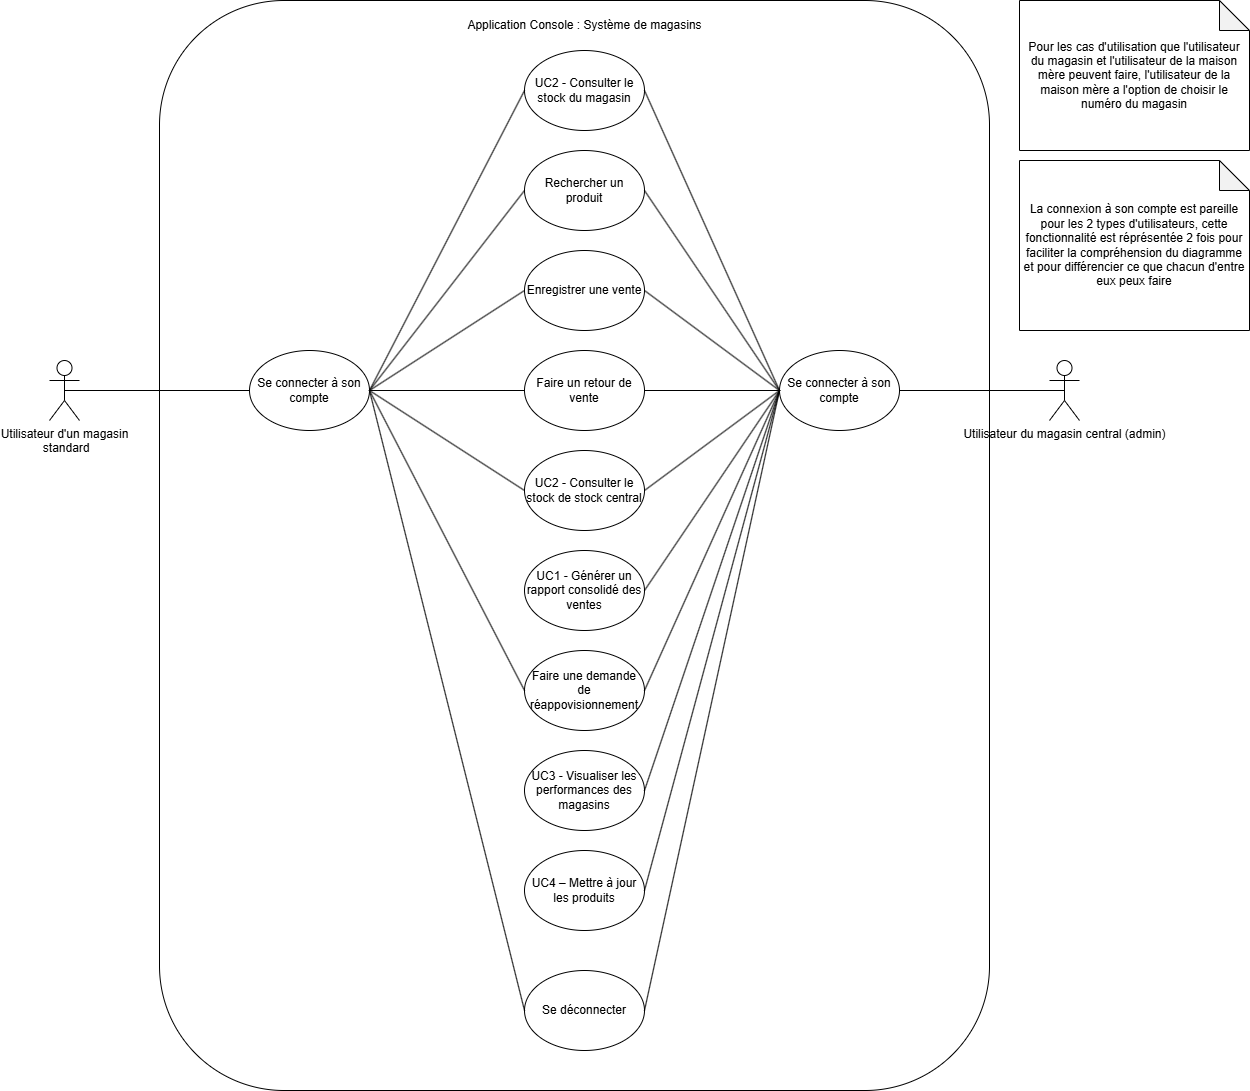

The diagram above was exported from draw.io. Its source (the exported page's mxGraphModel, read from the mxfile embedded in the PNG):
<mxGraphModel dx="3229" dy="1081" grid="1" gridSize="10" guides="1" tooltips="1" connect="1" arrows="1" fold="1" page="1" pageScale="1" pageWidth="850" pageHeight="1100" math="0" shadow="0">
  <root>
    <mxCell id="0" />
    <mxCell id="1" parent="0" />
    <mxCell id="etN0elWksDqBeQhYdpG8-1" value="Utilisateur d'un magasin&lt;div&gt;&amp;nbsp;standard&lt;/div&gt;" style="shape=umlActor;verticalLabelPosition=bottom;verticalAlign=top;html=1;outlineConnect=0;" parent="1" vertex="1">
      <mxGeometry x="-120" y="480" width="30" height="60" as="geometry" />
    </mxCell>
    <mxCell id="etN0elWksDqBeQhYdpG8-2" value="" style="rounded=1;whiteSpace=wrap;html=1;" parent="1" vertex="1">
      <mxGeometry x="-10" y="120" width="830" height="1090" as="geometry" />
    </mxCell>
    <mxCell id="etN0elWksDqBeQhYdpG8-3" value="Application Console : Système de magasins" style="text;html=1;align=center;verticalAlign=middle;resizable=0;points=[];autosize=1;strokeColor=none;fillColor=none;" parent="1" vertex="1">
      <mxGeometry x="285" y="130" width="260" height="30" as="geometry" />
    </mxCell>
    <mxCell id="etN0elWksDqBeQhYdpG8-4" value="UC2 - Consulter le stock du magasin" style="ellipse;whiteSpace=wrap;html=1;" parent="1" vertex="1">
      <mxGeometry x="355" y="170" width="120" height="80" as="geometry" />
    </mxCell>
    <mxCell id="etN0elWksDqBeQhYdpG8-5" value="Rechercher un produit" style="ellipse;whiteSpace=wrap;html=1;" parent="1" vertex="1">
      <mxGeometry x="355" y="270" width="120" height="80" as="geometry" />
    </mxCell>
    <mxCell id="etN0elWksDqBeQhYdpG8-6" value="Enregistrer une vente" style="ellipse;whiteSpace=wrap;html=1;" parent="1" vertex="1">
      <mxGeometry x="355" y="370" width="120" height="80" as="geometry" />
    </mxCell>
    <mxCell id="etN0elWksDqBeQhYdpG8-7" value="Faire un retour de vente" style="ellipse;whiteSpace=wrap;html=1;" parent="1" vertex="1">
      <mxGeometry x="355" y="470" width="120" height="80" as="geometry" />
    </mxCell>
    <mxCell id="W-3uddpR0ci4YLRUDfYL-1" value="UC2 - Consulter le stock de stock central" style="ellipse;whiteSpace=wrap;html=1;" parent="1" vertex="1">
      <mxGeometry x="355" y="570" width="120" height="80" as="geometry" />
    </mxCell>
    <mxCell id="W-3uddpR0ci4YLRUDfYL-4" value="Faire une demande de réappovisionnement" style="ellipse;whiteSpace=wrap;html=1;" parent="1" vertex="1">
      <mxGeometry x="355" y="770" width="120" height="80" as="geometry" />
    </mxCell>
    <mxCell id="W-3uddpR0ci4YLRUDfYL-6" value="Utilisateur du magasin central (admin)" style="shape=umlActor;verticalLabelPosition=bottom;verticalAlign=top;html=1;outlineConnect=0;" parent="1" vertex="1">
      <mxGeometry x="880" y="480" width="30" height="60" as="geometry" />
    </mxCell>
    <mxCell id="W-3uddpR0ci4YLRUDfYL-12" value="UC1 - Générer un rapport consolidé des ventes" style="ellipse;whiteSpace=wrap;html=1;" parent="1" vertex="1">
      <mxGeometry x="355" y="670" width="120" height="80" as="geometry" />
    </mxCell>
    <mxCell id="W-3uddpR0ci4YLRUDfYL-13" value="UC3 - Visualiser les performances des magasins" style="ellipse;whiteSpace=wrap;html=1;" parent="1" vertex="1">
      <mxGeometry x="355" y="870" width="120" height="80" as="geometry" />
    </mxCell>
    <mxCell id="W-3uddpR0ci4YLRUDfYL-16" value="Pour les cas d'utilisation que l'utilisateur du magasin et l'utilisateur de la maison mère peuvent faire, l'utilisateur de la maison mère a l'option de choisir le numéro du magasin" style="shape=note;whiteSpace=wrap;html=1;backgroundOutline=1;darkOpacity=0.05;" parent="1" vertex="1">
      <mxGeometry x="850" y="120" width="230" height="150" as="geometry" />
    </mxCell>
    <mxCell id="6VOCwua6ZMwWGHD-rE0T-1" value="UC4 – Mettre à jour les produits" style="ellipse;whiteSpace=wrap;html=1;" parent="1" vertex="1">
      <mxGeometry x="355" y="970" width="120" height="80" as="geometry" />
    </mxCell>
    <mxCell id="VBgYRKV1DrC2aMrH_kYI-4" value="Se connecter à son compte" style="ellipse;whiteSpace=wrap;html=1;" vertex="1" parent="1">
      <mxGeometry x="610" y="470" width="120" height="80" as="geometry" />
    </mxCell>
    <mxCell id="VBgYRKV1DrC2aMrH_kYI-5" value="Se connecter à son compte" style="ellipse;whiteSpace=wrap;html=1;" vertex="1" parent="1">
      <mxGeometry x="80" y="470" width="120" height="80" as="geometry" />
    </mxCell>
    <mxCell id="VBgYRKV1DrC2aMrH_kYI-6" value="Se déconnecter" style="ellipse;whiteSpace=wrap;html=1;" vertex="1" parent="1">
      <mxGeometry x="355" y="1090" width="120" height="80" as="geometry" />
    </mxCell>
    <mxCell id="VBgYRKV1DrC2aMrH_kYI-7" value="" style="endArrow=none;html=1;rounded=0;entryX=0;entryY=0.5;entryDx=0;entryDy=0;exitX=0.5;exitY=0.5;exitDx=0;exitDy=0;exitPerimeter=0;" edge="1" parent="1" source="etN0elWksDqBeQhYdpG8-1" target="VBgYRKV1DrC2aMrH_kYI-5">
      <mxGeometry width="50" height="50" relative="1" as="geometry">
        <mxPoint x="-130" y="590" as="sourcePoint" />
        <mxPoint x="-80" y="540" as="targetPoint" />
      </mxGeometry>
    </mxCell>
    <mxCell id="VBgYRKV1DrC2aMrH_kYI-8" value="" style="endArrow=none;html=1;rounded=0;entryX=0.5;entryY=0.5;entryDx=0;entryDy=0;entryPerimeter=0;exitX=1;exitY=0.5;exitDx=0;exitDy=0;" edge="1" parent="1" source="VBgYRKV1DrC2aMrH_kYI-4" target="W-3uddpR0ci4YLRUDfYL-6">
      <mxGeometry width="50" height="50" relative="1" as="geometry">
        <mxPoint x="920" y="480" as="sourcePoint" />
        <mxPoint x="970" y="430" as="targetPoint" />
      </mxGeometry>
    </mxCell>
    <mxCell id="VBgYRKV1DrC2aMrH_kYI-9" value="La connexion à son compte est pareille pour les 2 types d'utilisateurs, cette fonctionnalité est réprésentée 2 fois pour faciliter la compréhension du diagramme et pour différencier ce que chacun d'entre eux peux faire" style="shape=note;whiteSpace=wrap;html=1;backgroundOutline=1;darkOpacity=0.05;" vertex="1" parent="1">
      <mxGeometry x="850" y="280" width="230" height="170" as="geometry" />
    </mxCell>
    <mxCell id="VBgYRKV1DrC2aMrH_kYI-10" value="" style="endArrow=none;html=1;rounded=0;entryX=1;entryY=0.5;entryDx=0;entryDy=0;exitX=0;exitY=0.5;exitDx=0;exitDy=0;" edge="1" parent="1" source="VBgYRKV1DrC2aMrH_kYI-6" target="VBgYRKV1DrC2aMrH_kYI-5">
      <mxGeometry width="50" height="50" relative="1" as="geometry">
        <mxPoint x="250" y="540" as="sourcePoint" />
        <mxPoint x="300" y="490" as="targetPoint" />
      </mxGeometry>
    </mxCell>
    <mxCell id="VBgYRKV1DrC2aMrH_kYI-11" value="" style="endArrow=none;html=1;rounded=0;entryX=0;entryY=0.5;entryDx=0;entryDy=0;exitX=1;exitY=0.5;exitDx=0;exitDy=0;" edge="1" parent="1" source="VBgYRKV1DrC2aMrH_kYI-5" target="etN0elWksDqBeQhYdpG8-4">
      <mxGeometry width="50" height="50" relative="1" as="geometry">
        <mxPoint x="-130" y="390" as="sourcePoint" />
        <mxPoint x="-80" y="340" as="targetPoint" />
      </mxGeometry>
    </mxCell>
    <mxCell id="VBgYRKV1DrC2aMrH_kYI-12" value="" style="endArrow=none;html=1;rounded=0;entryX=0;entryY=0.5;entryDx=0;entryDy=0;exitX=1;exitY=0.5;exitDx=0;exitDy=0;" edge="1" parent="1" source="VBgYRKV1DrC2aMrH_kYI-5" target="etN0elWksDqBeQhYdpG8-5">
      <mxGeometry width="50" height="50" relative="1" as="geometry">
        <mxPoint x="-270" y="750" as="sourcePoint" />
        <mxPoint x="-220" y="700" as="targetPoint" />
      </mxGeometry>
    </mxCell>
    <mxCell id="VBgYRKV1DrC2aMrH_kYI-13" value="" style="endArrow=none;html=1;rounded=0;entryX=0;entryY=0.5;entryDx=0;entryDy=0;exitX=1;exitY=0.5;exitDx=0;exitDy=0;" edge="1" parent="1" source="VBgYRKV1DrC2aMrH_kYI-5" target="etN0elWksDqBeQhYdpG8-6">
      <mxGeometry width="50" height="50" relative="1" as="geometry">
        <mxPoint x="-390" y="820" as="sourcePoint" />
        <mxPoint x="-340" y="770" as="targetPoint" />
      </mxGeometry>
    </mxCell>
    <mxCell id="VBgYRKV1DrC2aMrH_kYI-14" value="" style="endArrow=none;html=1;rounded=0;entryX=0;entryY=0.5;entryDx=0;entryDy=0;exitX=1;exitY=0.5;exitDx=0;exitDy=0;" edge="1" parent="1" source="VBgYRKV1DrC2aMrH_kYI-5" target="etN0elWksDqBeQhYdpG8-7">
      <mxGeometry width="50" height="50" relative="1" as="geometry">
        <mxPoint x="-180" y="760" as="sourcePoint" />
        <mxPoint x="-130" y="710" as="targetPoint" />
      </mxGeometry>
    </mxCell>
    <mxCell id="VBgYRKV1DrC2aMrH_kYI-15" value="" style="endArrow=none;html=1;rounded=0;entryX=0;entryY=0.5;entryDx=0;entryDy=0;exitX=1;exitY=0.5;exitDx=0;exitDy=0;" edge="1" parent="1" source="VBgYRKV1DrC2aMrH_kYI-5" target="W-3uddpR0ci4YLRUDfYL-1">
      <mxGeometry width="50" height="50" relative="1" as="geometry">
        <mxPoint x="-210" y="710" as="sourcePoint" />
        <mxPoint x="-160" y="660" as="targetPoint" />
      </mxGeometry>
    </mxCell>
    <mxCell id="VBgYRKV1DrC2aMrH_kYI-16" value="" style="endArrow=none;html=1;rounded=0;entryX=0;entryY=0.5;entryDx=0;entryDy=0;exitX=1;exitY=0.5;exitDx=0;exitDy=0;" edge="1" parent="1" source="VBgYRKV1DrC2aMrH_kYI-5" target="W-3uddpR0ci4YLRUDfYL-4">
      <mxGeometry width="50" height="50" relative="1" as="geometry">
        <mxPoint x="-180" y="760" as="sourcePoint" />
        <mxPoint x="-130" y="710" as="targetPoint" />
      </mxGeometry>
    </mxCell>
    <mxCell id="VBgYRKV1DrC2aMrH_kYI-17" value="" style="endArrow=none;html=1;rounded=0;entryX=0;entryY=0.5;entryDx=0;entryDy=0;exitX=1;exitY=0.5;exitDx=0;exitDy=0;" edge="1" parent="1" source="etN0elWksDqBeQhYdpG8-4" target="VBgYRKV1DrC2aMrH_kYI-4">
      <mxGeometry width="50" height="50" relative="1" as="geometry">
        <mxPoint x="-250" y="790" as="sourcePoint" />
        <mxPoint x="-200" y="740" as="targetPoint" />
      </mxGeometry>
    </mxCell>
    <mxCell id="VBgYRKV1DrC2aMrH_kYI-18" value="" style="endArrow=none;html=1;rounded=0;entryX=0;entryY=0.5;entryDx=0;entryDy=0;exitX=1;exitY=0.5;exitDx=0;exitDy=0;" edge="1" parent="1" source="etN0elWksDqBeQhYdpG8-5" target="VBgYRKV1DrC2aMrH_kYI-4">
      <mxGeometry width="50" height="50" relative="1" as="geometry">
        <mxPoint x="-320" y="800" as="sourcePoint" />
        <mxPoint x="-270" y="750" as="targetPoint" />
      </mxGeometry>
    </mxCell>
    <mxCell id="VBgYRKV1DrC2aMrH_kYI-19" value="" style="endArrow=none;html=1;rounded=0;entryX=0;entryY=0.5;entryDx=0;entryDy=0;exitX=1;exitY=0.5;exitDx=0;exitDy=0;" edge="1" parent="1" source="etN0elWksDqBeQhYdpG8-6" target="VBgYRKV1DrC2aMrH_kYI-4">
      <mxGeometry width="50" height="50" relative="1" as="geometry">
        <mxPoint x="-160" y="760" as="sourcePoint" />
        <mxPoint x="-110" y="710" as="targetPoint" />
      </mxGeometry>
    </mxCell>
    <mxCell id="VBgYRKV1DrC2aMrH_kYI-20" value="" style="endArrow=none;html=1;rounded=0;entryX=0;entryY=0.5;entryDx=0;entryDy=0;exitX=1;exitY=0.5;exitDx=0;exitDy=0;" edge="1" parent="1" source="etN0elWksDqBeQhYdpG8-7" target="VBgYRKV1DrC2aMrH_kYI-4">
      <mxGeometry width="50" height="50" relative="1" as="geometry">
        <mxPoint x="-250" y="780" as="sourcePoint" />
        <mxPoint x="-200" y="730" as="targetPoint" />
      </mxGeometry>
    </mxCell>
    <mxCell id="VBgYRKV1DrC2aMrH_kYI-21" value="" style="endArrow=none;html=1;rounded=0;entryX=0;entryY=0.5;entryDx=0;entryDy=0;exitX=1;exitY=0.5;exitDx=0;exitDy=0;" edge="1" parent="1" source="W-3uddpR0ci4YLRUDfYL-1" target="VBgYRKV1DrC2aMrH_kYI-4">
      <mxGeometry width="50" height="50" relative="1" as="geometry">
        <mxPoint x="-260" y="870" as="sourcePoint" />
        <mxPoint x="-210" y="820" as="targetPoint" />
      </mxGeometry>
    </mxCell>
    <mxCell id="VBgYRKV1DrC2aMrH_kYI-22" value="" style="endArrow=none;html=1;rounded=0;entryX=0;entryY=0.5;entryDx=0;entryDy=0;exitX=1;exitY=0.5;exitDx=0;exitDy=0;" edge="1" parent="1" source="W-3uddpR0ci4YLRUDfYL-12" target="VBgYRKV1DrC2aMrH_kYI-4">
      <mxGeometry width="50" height="50" relative="1" as="geometry">
        <mxPoint x="-340" y="880" as="sourcePoint" />
        <mxPoint x="-290" y="830" as="targetPoint" />
      </mxGeometry>
    </mxCell>
    <mxCell id="VBgYRKV1DrC2aMrH_kYI-23" value="" style="endArrow=none;html=1;rounded=0;entryX=0;entryY=0.5;entryDx=0;entryDy=0;exitX=1;exitY=0.5;exitDx=0;exitDy=0;" edge="1" parent="1" source="W-3uddpR0ci4YLRUDfYL-4" target="VBgYRKV1DrC2aMrH_kYI-4">
      <mxGeometry width="50" height="50" relative="1" as="geometry">
        <mxPoint x="-320" y="830" as="sourcePoint" />
        <mxPoint x="-270" y="780" as="targetPoint" />
      </mxGeometry>
    </mxCell>
    <mxCell id="VBgYRKV1DrC2aMrH_kYI-24" value="" style="endArrow=none;html=1;rounded=0;entryX=0;entryY=0.5;entryDx=0;entryDy=0;exitX=1;exitY=0.5;exitDx=0;exitDy=0;" edge="1" parent="1" source="6VOCwua6ZMwWGHD-rE0T-1" target="VBgYRKV1DrC2aMrH_kYI-4">
      <mxGeometry width="50" height="50" relative="1" as="geometry">
        <mxPoint x="-220" y="910" as="sourcePoint" />
        <mxPoint x="-170" y="860" as="targetPoint" />
      </mxGeometry>
    </mxCell>
    <mxCell id="VBgYRKV1DrC2aMrH_kYI-25" value="" style="endArrow=none;html=1;rounded=0;entryX=0;entryY=0.5;entryDx=0;entryDy=0;exitX=1;exitY=0.5;exitDx=0;exitDy=0;" edge="1" parent="1" source="W-3uddpR0ci4YLRUDfYL-13" target="VBgYRKV1DrC2aMrH_kYI-4">
      <mxGeometry width="50" height="50" relative="1" as="geometry">
        <mxPoint x="-290" y="830" as="sourcePoint" />
        <mxPoint x="-240" y="780" as="targetPoint" />
      </mxGeometry>
    </mxCell>
    <mxCell id="VBgYRKV1DrC2aMrH_kYI-26" value="" style="endArrow=none;html=1;rounded=0;entryX=0;entryY=0.5;entryDx=0;entryDy=0;exitX=1;exitY=0.5;exitDx=0;exitDy=0;" edge="1" parent="1" source="VBgYRKV1DrC2aMrH_kYI-6" target="VBgYRKV1DrC2aMrH_kYI-4">
      <mxGeometry width="50" height="50" relative="1" as="geometry">
        <mxPoint x="-200" y="920" as="sourcePoint" />
        <mxPoint x="-150" y="870" as="targetPoint" />
      </mxGeometry>
    </mxCell>
  </root>
</mxGraphModel>